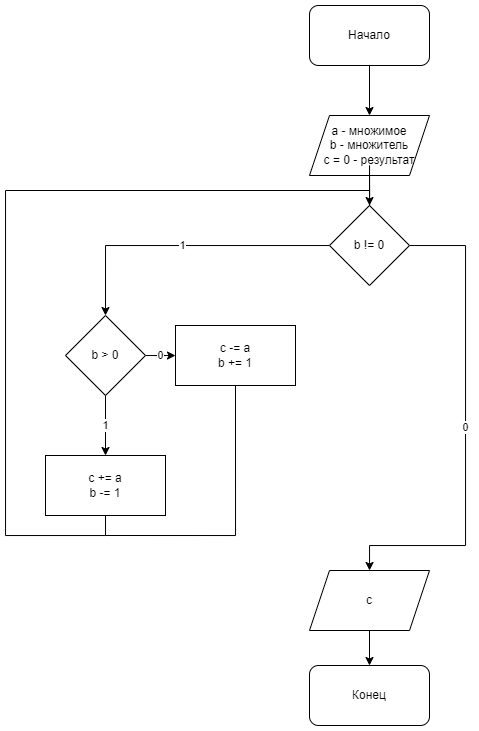

The diagram above was exported from draw.io. Its source (the exported page's mxGraphModel, read from the mxfile embedded in the PNG):
<mxGraphModel dx="813" dy="457" grid="1" gridSize="10" guides="1" tooltips="1" connect="1" arrows="1" fold="1" page="1" pageScale="1" pageWidth="827" pageHeight="1169" math="0" shadow="0">
  <root>
    <mxCell id="0" />
    <mxCell id="1" parent="0" />
    <mxCell id="rCjAa_sCeb9FKYWPSGT2-6" value="" style="edgeStyle=orthogonalEdgeStyle;rounded=0;orthogonalLoop=1;jettySize=auto;html=1;" edge="1" parent="1" source="rCjAa_sCeb9FKYWPSGT2-1" target="rCjAa_sCeb9FKYWPSGT2-2">
      <mxGeometry relative="1" as="geometry" />
    </mxCell>
    <mxCell id="rCjAa_sCeb9FKYWPSGT2-1" value="Начало" style="rounded=1;whiteSpace=wrap;html=1;" vertex="1" parent="1">
      <mxGeometry x="354" y="20" width="120" height="60" as="geometry" />
    </mxCell>
    <mxCell id="rCjAa_sCeb9FKYWPSGT2-7" value="" style="edgeStyle=orthogonalEdgeStyle;rounded=0;orthogonalLoop=1;jettySize=auto;html=1;startArrow=none;" edge="1" parent="1" target="rCjAa_sCeb9FKYWPSGT2-3">
      <mxGeometry relative="1" as="geometry">
        <mxPoint x="414" y="210" as="sourcePoint" />
      </mxGeometry>
    </mxCell>
    <mxCell id="rCjAa_sCeb9FKYWPSGT2-2" value="a - множимое&lt;br&gt;b - множитель&lt;br&gt;c = 0 - результат" style="shape=parallelogram;perimeter=parallelogramPerimeter;whiteSpace=wrap;html=1;fixedSize=1;" vertex="1" parent="1">
      <mxGeometry x="354" y="130" width="120" height="60" as="geometry" />
    </mxCell>
    <mxCell id="rCjAa_sCeb9FKYWPSGT2-13" value="1" style="edgeStyle=orthogonalEdgeStyle;rounded=0;orthogonalLoop=1;jettySize=auto;html=1;entryX=0.5;entryY=0;entryDx=0;entryDy=0;" edge="1" parent="1" source="rCjAa_sCeb9FKYWPSGT2-3" target="rCjAa_sCeb9FKYWPSGT2-12">
      <mxGeometry relative="1" as="geometry">
        <Array as="points">
          <mxPoint x="150" y="260" />
        </Array>
      </mxGeometry>
    </mxCell>
    <mxCell id="rCjAa_sCeb9FKYWPSGT2-27" value="0" style="edgeStyle=orthogonalEdgeStyle;rounded=0;orthogonalLoop=1;jettySize=auto;html=1;endArrow=classic;endFill=1;" edge="1" parent="1" source="rCjAa_sCeb9FKYWPSGT2-3">
      <mxGeometry relative="1" as="geometry">
        <mxPoint x="414.02857142857147" y="585" as="targetPoint" />
        <Array as="points">
          <mxPoint x="510" y="260" />
          <mxPoint x="510" y="560" />
          <mxPoint x="414" y="560" />
        </Array>
      </mxGeometry>
    </mxCell>
    <mxCell id="rCjAa_sCeb9FKYWPSGT2-3" value="b != 0" style="rhombus;whiteSpace=wrap;html=1;" vertex="1" parent="1">
      <mxGeometry x="374" y="220" width="80" height="80" as="geometry" />
    </mxCell>
    <mxCell id="rCjAa_sCeb9FKYWPSGT2-15" value="1" style="edgeStyle=orthogonalEdgeStyle;rounded=0;orthogonalLoop=1;jettySize=auto;html=1;" edge="1" parent="1" source="rCjAa_sCeb9FKYWPSGT2-12" target="rCjAa_sCeb9FKYWPSGT2-14">
      <mxGeometry relative="1" as="geometry">
        <Array as="points">
          <mxPoint x="150" y="500" />
        </Array>
      </mxGeometry>
    </mxCell>
    <mxCell id="rCjAa_sCeb9FKYWPSGT2-23" value="0" style="edgeStyle=orthogonalEdgeStyle;rounded=0;orthogonalLoop=1;jettySize=auto;html=1;" edge="1" parent="1" source="rCjAa_sCeb9FKYWPSGT2-12" target="rCjAa_sCeb9FKYWPSGT2-22">
      <mxGeometry relative="1" as="geometry" />
    </mxCell>
    <mxCell id="rCjAa_sCeb9FKYWPSGT2-12" value="b &amp;gt; 0" style="rhombus;whiteSpace=wrap;html=1;" vertex="1" parent="1">
      <mxGeometry x="110" y="330" width="80" height="80" as="geometry" />
    </mxCell>
    <mxCell id="rCjAa_sCeb9FKYWPSGT2-19" style="rounded=0;orthogonalLoop=1;jettySize=auto;html=1;exitX=0.5;exitY=1;exitDx=0;exitDy=0;edgeStyle=orthogonalEdgeStyle;entryX=0.5;entryY=0;entryDx=0;entryDy=0;endArrow=none;endFill=0;" edge="1" parent="1" source="rCjAa_sCeb9FKYWPSGT2-14" target="rCjAa_sCeb9FKYWPSGT2-3">
      <mxGeometry relative="1" as="geometry">
        <mxPoint x="410" y="205" as="targetPoint" />
        <Array as="points">
          <mxPoint x="150" y="550" />
          <mxPoint x="50" y="550" />
          <mxPoint x="50" y="205" />
          <mxPoint x="414" y="205" />
        </Array>
      </mxGeometry>
    </mxCell>
    <mxCell id="rCjAa_sCeb9FKYWPSGT2-14" value="c += a&lt;br&gt;b -= 1" style="whiteSpace=wrap;html=1;" vertex="1" parent="1">
      <mxGeometry x="90" y="470" width="120" height="60" as="geometry" />
    </mxCell>
    <mxCell id="rCjAa_sCeb9FKYWPSGT2-21" value="" style="edgeStyle=orthogonalEdgeStyle;rounded=0;orthogonalLoop=1;jettySize=auto;html=1;endArrow=none;" edge="1" parent="1" source="rCjAa_sCeb9FKYWPSGT2-2">
      <mxGeometry relative="1" as="geometry">
        <mxPoint x="414.02857142857147" y="190" as="sourcePoint" />
        <mxPoint x="414" y="200" as="targetPoint" />
      </mxGeometry>
    </mxCell>
    <mxCell id="rCjAa_sCeb9FKYWPSGT2-24" style="edgeStyle=orthogonalEdgeStyle;rounded=0;orthogonalLoop=1;jettySize=auto;html=1;exitX=0.5;exitY=1;exitDx=0;exitDy=0;endArrow=none;endFill=0;" edge="1" parent="1" source="rCjAa_sCeb9FKYWPSGT2-22">
      <mxGeometry relative="1" as="geometry">
        <mxPoint x="150" y="550" as="targetPoint" />
        <Array as="points">
          <mxPoint x="280" y="550" />
        </Array>
      </mxGeometry>
    </mxCell>
    <mxCell id="rCjAa_sCeb9FKYWPSGT2-22" value="c -= a&lt;br&gt;b += 1" style="whiteSpace=wrap;html=1;" vertex="1" parent="1">
      <mxGeometry x="220" y="340" width="120" height="60" as="geometry" />
    </mxCell>
    <mxCell id="rCjAa_sCeb9FKYWPSGT2-30" style="edgeStyle=orthogonalEdgeStyle;rounded=0;orthogonalLoop=1;jettySize=auto;html=1;exitX=0.5;exitY=1;exitDx=0;exitDy=0;entryX=0.5;entryY=0;entryDx=0;entryDy=0;endArrow=classic;endFill=1;" edge="1" parent="1" source="rCjAa_sCeb9FKYWPSGT2-28" target="rCjAa_sCeb9FKYWPSGT2-29">
      <mxGeometry relative="1" as="geometry" />
    </mxCell>
    <mxCell id="rCjAa_sCeb9FKYWPSGT2-28" value="c" style="shape=parallelogram;perimeter=parallelogramPerimeter;whiteSpace=wrap;html=1;fixedSize=1;shadow=0;fillColor=default;gradientColor=none;direction=east;" vertex="1" parent="1">
      <mxGeometry x="354" y="585" width="120" height="60" as="geometry" />
    </mxCell>
    <mxCell id="rCjAa_sCeb9FKYWPSGT2-29" value="Конец" style="rounded=1;whiteSpace=wrap;html=1;shadow=0;fillColor=default;gradientColor=none;" vertex="1" parent="1">
      <mxGeometry x="354" y="680" width="120" height="60" as="geometry" />
    </mxCell>
  </root>
</mxGraphModel>